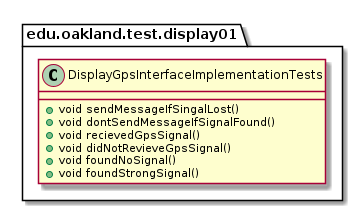

The diagram above was rendered by PlantUML. Its source (embedded in the PNG):
@startuml DisplayGpsInterfaceImplementationTests

package edu.oakland.test.display01 {
    class DisplayGpsInterfaceImplementationTests {
      + void sendMessageIfSingalLost()
      + void dontSendMessageIfSignalFound()
      + void recievedGpsSignal()
      + void didNotRevieveGpsSignal()
      + void foundNoSignal()
      + void foundStrongSignal()
    }
}

@enduml